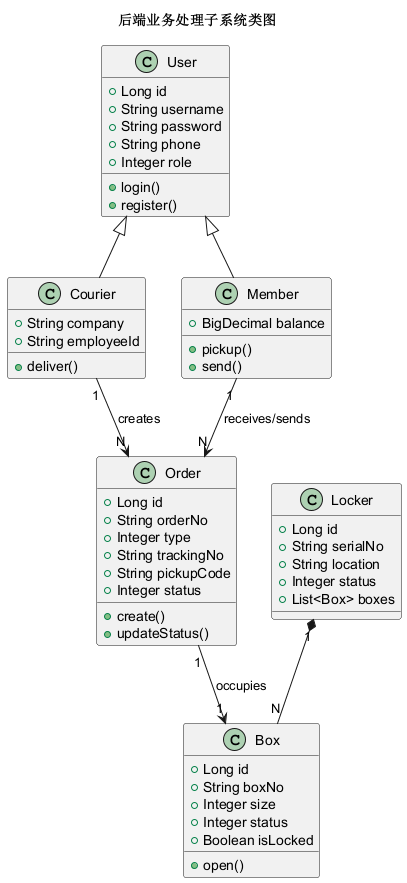

The diagram above was rendered by PlantUML. Its source (embedded in the PNG):
@startuml

title 后端业务处理子系统类图

class User {
    +Long id
    +String username
    +String password
    +String phone
    +Integer role
    +login()
    +register()
}

class Courier {
    +String company
    +String employeeId
    +deliver()
}

class Member {
    +BigDecimal balance
    +pickup()
    +send()
}

class Locker {
    +Long id
    +String serialNo
    +String location
    +Integer status
    +List<Box> boxes
}

class Box {
    +Long id
    +String boxNo
    +Integer size
    +Integer status
    +Boolean isLocked
    +open()
}

class Order {
    +Long id
    +String orderNo
    +Integer type
    +String trackingNo
    +String pickupCode
    +Integer status
    +create()
    +updateStatus()
}

User <|-- Courier
User <|-- Member
Locker "1" *-- "N" Box
Courier "1" --> "N" Order : creates
Member "1" --> "N" Order : receives/sends
Order "1" --> "1" Box : occupies

@enduml